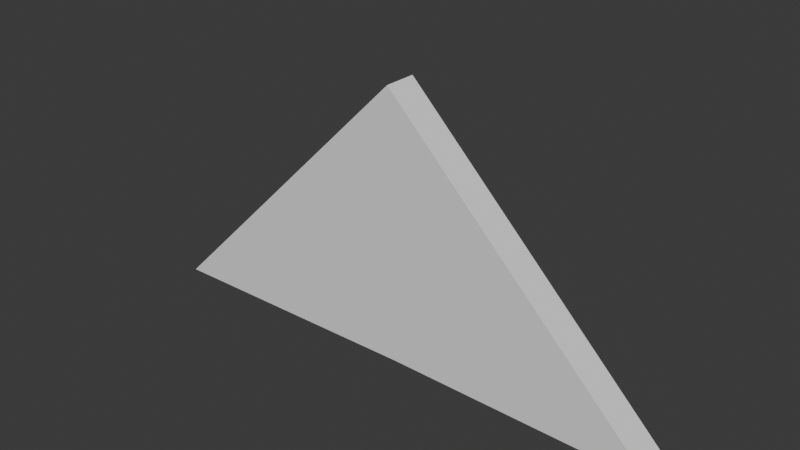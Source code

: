 # Source: Triangle.blend  (saved by Blender 4.0.36; exported with 4.5.12 LTS)
import bpy
from mathutils import Matrix  # noqa: F401  (used for matrix-valued properties, if any)

bpy.ops.wm.read_factory_settings(use_empty=True)
scene = bpy.context.scene
scene.name = 'Scene'

# ---- world
world_world = bpy.data.worlds.new('World'); scene.world = world_world
world_world.use_nodes = True; world_world.node_tree.nodes.clear()
_N = world_world.node_tree.nodes; _L = world_world.node_tree.links
n0 = _N.new('ShaderNodeOutputWorld'); n0.name = 'World Output'; n0.location = (300, 300)
n1 = _N.new('ShaderNodeBackground'); n1.name = 'Background'; n1.location = (10, 300)
n1.inputs[0].default_value = (0.05088, 0.05088, 0.05088, 1.0)
_L.new(n1.outputs[0], n0.inputs[0])
n0.is_active_output = True
world_world.color = (0.05088, 0.05088, 0.05088)
world_world.use_sun_shadow = False
world_world.sun_shadow_jitter_overblur = 0.0

# ---- meshes
me_plane_001 = bpy.data.meshes.new('Plane.001')
me_plane_001.from_pydata([(-0.01206, 1.62, 0.1312), (2.156, -0.5485, 0.1312), (-2.18, -0.5485, 0.1312), (0.03618, -0.5227, 0.1312), (-0.01206, 1.62, -0.1312), (2.156, -0.5485, -0.1312), (-2.18, -0.5485, -0.1312), (0.03618, -0.5227, -0.1312)], [], [(0, 2, 3, 1), (1, 3, 7, 5), (2, 0, 4, 6), (3, 2, 6, 7), (0, 1, 5, 4)])
_uv = me_plane_001.uv_layers.new(name='UVMap')
_uv.uv.foreach_set('vector', [0.0, 0.0, 0.0, 1.0, 1.0, 1.0, 1.0, 0.0, 1.0, 0.0, 1.0, 1.0, 1.0, 1.0, 1.0, 0.0, 0.0, 1.0, 0.0, 0.0, 0.0, 0.0, 0.0, 1.0, 1.0, 1.0, 0.0, 1.0, 0.0, 1.0, 1.0, 1.0, 0.0, 0.0, 1.0, 0.0, 1.0, 0.0, 0.0, 0.0])
_uv.active_render = True
_uv = me_plane_001.uv_layers.new(name='UVMapLight')
_uv.uv.foreach_set('vector', [0.4997, 0.0003, 0.0003, 0.0003, 0.0003, 0.4997, 0.4997, 0.4997, 0.9997, 0.4997, 0.9997, 0.0003, 0.7503, 0.0003, 0.7503, 0.4997, 0.0003, 0.7497, 0.4997, 0.7497, 0.4997, 0.5003, 0.0003, 0.5003, 0.7497, 0.4997, 0.7497, 0.0003, 0.5003, 0.0003, 0.5003, 0.4997, 0.0003, 0.9997, 0.4997, 0.9997, 0.4997, 0.7503, 0.0003, 0.7503])
me_plane_001.update()

# ---- objects
ob_triangle = bpy.data.objects.new('Triangle', me_plane_001)

# ---- transforms, parenting, visibility, modifiers, constraints
ob_triangle.location = (0.0, 0.0, 0.0)
ob_triangle.rotation_euler = (1.571, 0.0, 0.0)

# ---- collection membership
scene.collection.objects.link(ob_triangle)

# ---- scene / render settings (as saved in the file)
scene.frame_start = 1; scene.frame_end = 250; scene.frame_set(1)
scene.render.engine = 'BLENDER_EEVEE_NEXT'
scene.cycles.sampling_pattern = 'TABULATED_SOBOL'
bpy.context.view_layer.update()

# ---- added for rendering (the .blend has no active camera and no usable light): camera, sun
cam_auto = bpy.data.cameras.new('AutoCamera')
cam_auto.lens = 50.0
cam_auto.sensor_width = 36.0
cam_auto.clip_end = 1000.0
ob_auto_camera = bpy.data.objects.new('AutoCamera', cam_auto)
scene.collection.objects.link(ob_auto_camera)
ob_auto_camera.location = (4.48009, -5.39058, 4.12932)
ob_auto_camera.rotation_euler = (1.09748, -7.21219e-08, 0.694738)
scene.camera = ob_auto_camera
light_auto_sun = bpy.data.lights.new('AutoSun', 'SUN')
light_auto_sun.energy = 3.0
light_auto_sun.angle = 0.0523599
ob_auto_sun = bpy.data.objects.new('AutoSun', light_auto_sun)
scene.collection.objects.link(ob_auto_sun)
ob_auto_sun.rotation_euler = (0.872665, 0.174533, 0.523599)
bpy.context.view_layer.update()

